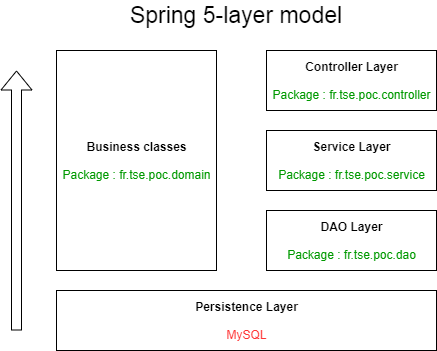

The diagram above was exported from draw.io. Its source (the exported page's mxGraphModel, read from the mxfile embedded in the PNG):
<mxGraphModel dx="1038" dy="548" grid="1" gridSize="10" guides="1" tooltips="1" connect="1" arrows="1" fold="1" page="1" pageScale="1" pageWidth="827" pageHeight="1169" math="0" shadow="0">
  <root>
    <mxCell id="0" />
    <mxCell id="1" parent="0" />
    <mxCell id="pf5o9A0RTZS0sZUahE4A-12" value="&lt;b&gt;DAO Layer&lt;br&gt;&lt;/b&gt;&lt;br&gt;&lt;font color=&quot;#009900&quot;&gt;Package : fr.tse.&lt;/font&gt;&lt;span style=&quot;color: rgb(0 , 153 , 0)&quot;&gt;poc.&lt;/span&gt;&lt;font color=&quot;#009900&quot;&gt;dao&lt;/font&gt;" style="html=1;fontColor=#000000;align=center;" parent="1" vertex="1">
      <mxGeometry x="370" y="270" width="170" height="60" as="geometry" />
    </mxCell>
    <mxCell id="pf5o9A0RTZS0sZUahE4A-13" value="&lt;b&gt;Service Layer&lt;br&gt;&lt;/b&gt;&lt;br&gt;&lt;font color=&quot;#009900&quot;&gt;Package : fr.tse.&lt;/font&gt;&lt;span style=&quot;color: rgb(0 , 153 , 0)&quot;&gt;poc.&lt;/span&gt;&lt;font color=&quot;#009900&quot;&gt;service&lt;br&gt;&lt;/font&gt;" style="html=1;fontColor=#000000;align=center;" parent="1" vertex="1">
      <mxGeometry x="370" y="190" width="170" height="60" as="geometry" />
    </mxCell>
    <mxCell id="pf5o9A0RTZS0sZUahE4A-14" value="&lt;b&gt;Controller Layer&lt;br&gt;&lt;/b&gt;&lt;br&gt;&lt;font color=&quot;#009900&quot;&gt;Package : fr.tse.poc.controller&lt;br&gt;&lt;/font&gt;" style="html=1;fontColor=#000000;align=center;" parent="1" vertex="1">
      <mxGeometry x="370" y="110" width="170" height="60" as="geometry" />
    </mxCell>
    <mxCell id="pf5o9A0RTZS0sZUahE4A-15" value="&lt;b&gt;Business classes&lt;br&gt;&lt;/b&gt;&lt;br&gt;&lt;font color=&quot;#009900&quot;&gt;Package : fr.tse.&lt;/font&gt;&lt;span style=&quot;color: rgb(0 , 153 , 0)&quot;&gt;poc.&lt;/span&gt;&lt;font color=&quot;#009900&quot;&gt;domain&lt;br&gt;&lt;/font&gt;" style="html=1;fontColor=#000000;align=center;" parent="1" vertex="1">
      <mxGeometry x="160" y="110" width="160" height="220" as="geometry" />
    </mxCell>
    <mxCell id="pf5o9A0RTZS0sZUahE4A-16" value="&lt;b&gt;Persistence Layer&lt;br&gt;&lt;/b&gt;&lt;br&gt;&lt;font color=&quot;#ff3333&quot;&gt;MySQL&lt;/font&gt;" style="html=1;fontColor=#000000;align=center;" parent="1" vertex="1">
      <mxGeometry x="160" y="350" width="380" height="60" as="geometry" />
    </mxCell>
    <mxCell id="pf5o9A0RTZS0sZUahE4A-17" value="" style="shape=flexArrow;endArrow=classic;html=1;fontColor=#000000;" parent="1" edge="1">
      <mxGeometry width="50" height="50" relative="1" as="geometry">
        <mxPoint x="120" y="390" as="sourcePoint" />
        <mxPoint x="120" y="130" as="targetPoint" />
      </mxGeometry>
    </mxCell>
    <mxCell id="pf5o9A0RTZS0sZUahE4A-18" value="Spring 5-layer model" style="text;html=1;strokeColor=none;fillColor=none;align=center;verticalAlign=middle;whiteSpace=wrap;rounded=0;fontColor=#000000;fontSize=23;" parent="1" vertex="1">
      <mxGeometry x="170" y="60" width="340" height="30" as="geometry" />
    </mxCell>
  </root>
</mxGraphModel>